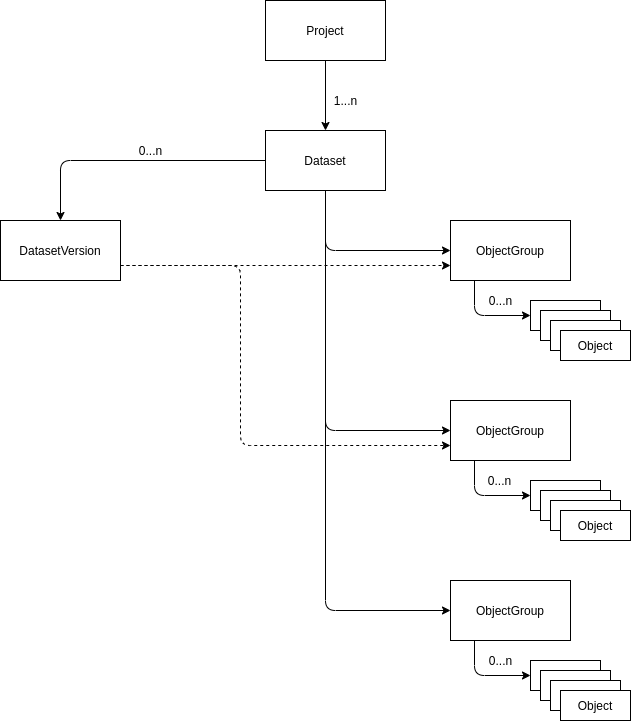

The diagram above was exported from draw.io. Its source (the exported page's mxGraphModel, read from the mxfile embedded in the PNG):
<mxGraphModel dx="1118" dy="785" grid="1" gridSize="10" guides="1" tooltips="1" connect="1" arrows="1" fold="1" page="1" pageScale="1" pageWidth="827" pageHeight="1169" math="0" shadow="0">
  <root>
    <mxCell id="0" />
    <mxCell id="1" parent="0" />
    <mxCell id="3" value="Dataset" style="rounded=0;whiteSpace=wrap;html=1;" vertex="1" parent="1">
      <mxGeometry x="365" y="200" width="120" height="60" as="geometry" />
    </mxCell>
    <mxCell id="4" value="Project" style="rounded=0;whiteSpace=wrap;html=1;" vertex="1" parent="1">
      <mxGeometry x="365" y="70" width="120" height="60" as="geometry" />
    </mxCell>
    <mxCell id="5" value="" style="endArrow=classic;html=1;exitX=0.5;exitY=1;exitDx=0;exitDy=0;entryX=0.5;entryY=0;entryDx=0;entryDy=0;" edge="1" parent="1" source="4" target="3">
      <mxGeometry width="50" height="50" relative="1" as="geometry">
        <mxPoint x="490" y="430" as="sourcePoint" />
        <mxPoint x="540" y="380" as="targetPoint" />
      </mxGeometry>
    </mxCell>
    <mxCell id="7" value="ObjectGroup" style="rounded=0;whiteSpace=wrap;html=1;" vertex="1" parent="1">
      <mxGeometry x="550" y="290" width="120" height="60" as="geometry" />
    </mxCell>
    <mxCell id="8" value="ObjectGroup" style="rounded=0;whiteSpace=wrap;html=1;" vertex="1" parent="1">
      <mxGeometry x="550" y="470" width="120" height="60" as="geometry" />
    </mxCell>
    <mxCell id="9" value="ObjectGroup" style="rounded=0;whiteSpace=wrap;html=1;" vertex="1" parent="1">
      <mxGeometry x="550" y="650" width="120" height="60" as="geometry" />
    </mxCell>
    <mxCell id="10" value="Object" style="rounded=0;whiteSpace=wrap;html=1;" vertex="1" parent="1">
      <mxGeometry x="630" y="370" width="70" height="30" as="geometry" />
    </mxCell>
    <mxCell id="11" value="Object" style="rounded=0;whiteSpace=wrap;html=1;" vertex="1" parent="1">
      <mxGeometry x="640" y="380" width="70" height="30" as="geometry" />
    </mxCell>
    <mxCell id="12" value="Object" style="rounded=0;whiteSpace=wrap;html=1;" vertex="1" parent="1">
      <mxGeometry x="650" y="390" width="70" height="30" as="geometry" />
    </mxCell>
    <mxCell id="13" value="Object" style="rounded=0;whiteSpace=wrap;html=1;" vertex="1" parent="1">
      <mxGeometry x="660" y="400" width="70" height="30" as="geometry" />
    </mxCell>
    <mxCell id="14" value="" style="endArrow=classic;html=1;exitX=0.2;exitY=1;exitDx=0;exitDy=0;exitPerimeter=0;entryX=0;entryY=0.5;entryDx=0;entryDy=0;" edge="1" parent="1" source="7" target="10">
      <mxGeometry width="50" height="50" relative="1" as="geometry">
        <mxPoint x="490" y="430" as="sourcePoint" />
        <mxPoint x="540" y="380" as="targetPoint" />
        <Array as="points">
          <mxPoint x="574" y="385" />
        </Array>
      </mxGeometry>
    </mxCell>
    <mxCell id="15" value="0...n" style="text;html=1;align=center;verticalAlign=middle;resizable=0;points=[];autosize=1;strokeColor=none;" vertex="1" parent="1">
      <mxGeometry x="580" y="360" width="40" height="20" as="geometry" />
    </mxCell>
    <mxCell id="34" value="Object" style="rounded=0;whiteSpace=wrap;html=1;" vertex="1" parent="1">
      <mxGeometry x="630" y="550" width="70" height="30" as="geometry" />
    </mxCell>
    <mxCell id="35" value="Object" style="rounded=0;whiteSpace=wrap;html=1;" vertex="1" parent="1">
      <mxGeometry x="640" y="560" width="70" height="30" as="geometry" />
    </mxCell>
    <mxCell id="36" value="Object" style="rounded=0;whiteSpace=wrap;html=1;" vertex="1" parent="1">
      <mxGeometry x="650" y="570" width="70" height="30" as="geometry" />
    </mxCell>
    <mxCell id="37" value="Object" style="rounded=0;whiteSpace=wrap;html=1;" vertex="1" parent="1">
      <mxGeometry x="660" y="580" width="70" height="30" as="geometry" />
    </mxCell>
    <mxCell id="38" value="" style="endArrow=classic;html=1;exitX=0.2;exitY=1;exitDx=0;exitDy=0;exitPerimeter=0;entryX=0;entryY=0.5;entryDx=0;entryDy=0;" edge="1" parent="1" target="34">
      <mxGeometry width="50" height="50" relative="1" as="geometry">
        <mxPoint x="574" y="530" as="sourcePoint" />
        <mxPoint x="540" y="560" as="targetPoint" />
        <Array as="points">
          <mxPoint x="574" y="565" />
        </Array>
      </mxGeometry>
    </mxCell>
    <mxCell id="39" value="0...n" style="text;html=1;align=center;verticalAlign=middle;resizable=0;points=[];autosize=1;strokeColor=none;" vertex="1" parent="1">
      <mxGeometry x="579" y="540" width="40" height="20" as="geometry" />
    </mxCell>
    <mxCell id="40" value="Object" style="rounded=0;whiteSpace=wrap;html=1;" vertex="1" parent="1">
      <mxGeometry x="630" y="730" width="70" height="30" as="geometry" />
    </mxCell>
    <mxCell id="41" value="Object" style="rounded=0;whiteSpace=wrap;html=1;" vertex="1" parent="1">
      <mxGeometry x="640" y="740" width="70" height="30" as="geometry" />
    </mxCell>
    <mxCell id="42" value="Object" style="rounded=0;whiteSpace=wrap;html=1;" vertex="1" parent="1">
      <mxGeometry x="650" y="750" width="70" height="30" as="geometry" />
    </mxCell>
    <mxCell id="43" value="Object" style="rounded=0;whiteSpace=wrap;html=1;" vertex="1" parent="1">
      <mxGeometry x="660" y="760" width="70" height="30" as="geometry" />
    </mxCell>
    <mxCell id="44" value="" style="endArrow=classic;html=1;exitX=0.2;exitY=1;exitDx=0;exitDy=0;exitPerimeter=0;entryX=0;entryY=0.5;entryDx=0;entryDy=0;" edge="1" parent="1" target="40">
      <mxGeometry width="50" height="50" relative="1" as="geometry">
        <mxPoint x="574" y="710" as="sourcePoint" />
        <mxPoint x="540" y="740" as="targetPoint" />
        <Array as="points">
          <mxPoint x="574" y="745" />
        </Array>
      </mxGeometry>
    </mxCell>
    <mxCell id="45" value="0...n" style="text;html=1;align=center;verticalAlign=middle;resizable=0;points=[];autosize=1;strokeColor=none;" vertex="1" parent="1">
      <mxGeometry x="580" y="720" width="40" height="20" as="geometry" />
    </mxCell>
    <mxCell id="46" value="" style="endArrow=classic;html=1;exitX=0.5;exitY=1;exitDx=0;exitDy=0;entryX=0;entryY=0.5;entryDx=0;entryDy=0;" edge="1" parent="1" source="3" target="7">
      <mxGeometry width="50" height="50" relative="1" as="geometry">
        <mxPoint x="420" y="270" as="sourcePoint" />
        <mxPoint x="540" y="390" as="targetPoint" />
        <Array as="points">
          <mxPoint x="425" y="320" />
        </Array>
      </mxGeometry>
    </mxCell>
    <mxCell id="48" value="" style="endArrow=classic;html=1;exitX=0.5;exitY=1;exitDx=0;exitDy=0;entryX=0;entryY=0.5;entryDx=0;entryDy=0;" edge="1" parent="1" source="3" target="8">
      <mxGeometry width="50" height="50" relative="1" as="geometry">
        <mxPoint x="490" y="440" as="sourcePoint" />
        <mxPoint x="540" y="390" as="targetPoint" />
        <Array as="points">
          <mxPoint x="425" y="500" />
        </Array>
      </mxGeometry>
    </mxCell>
    <mxCell id="49" value="" style="endArrow=classic;html=1;exitX=0.5;exitY=1;exitDx=0;exitDy=0;entryX=0;entryY=0.5;entryDx=0;entryDy=0;" edge="1" parent="1" source="3" target="9">
      <mxGeometry width="50" height="50" relative="1" as="geometry">
        <mxPoint x="490" y="440" as="sourcePoint" />
        <mxPoint x="540" y="390" as="targetPoint" />
        <Array as="points">
          <mxPoint x="425" y="680" />
        </Array>
      </mxGeometry>
    </mxCell>
    <mxCell id="50" value="1...n" style="text;html=1;align=center;verticalAlign=middle;resizable=0;points=[];autosize=1;strokeColor=none;" vertex="1" parent="1">
      <mxGeometry x="425" y="160" width="40" height="20" as="geometry" />
    </mxCell>
    <mxCell id="51" value="DatasetVersion" style="rounded=0;whiteSpace=wrap;html=1;" vertex="1" parent="1">
      <mxGeometry x="100" y="290" width="120" height="60" as="geometry" />
    </mxCell>
    <mxCell id="52" value="" style="endArrow=classic;html=1;exitX=0;exitY=0.5;exitDx=0;exitDy=0;entryX=0.5;entryY=0;entryDx=0;entryDy=0;" edge="1" parent="1" source="3" target="51">
      <mxGeometry width="50" height="50" relative="1" as="geometry">
        <mxPoint x="280" y="230" as="sourcePoint" />
        <mxPoint x="330" y="180" as="targetPoint" />
        <Array as="points">
          <mxPoint x="160" y="230" />
        </Array>
      </mxGeometry>
    </mxCell>
    <mxCell id="53" value="" style="endArrow=classic;html=1;dashed=1;exitX=1;exitY=0.75;exitDx=0;exitDy=0;entryX=0;entryY=0.75;entryDx=0;entryDy=0;" edge="1" parent="1" source="51" target="7">
      <mxGeometry width="50" height="50" relative="1" as="geometry">
        <mxPoint x="490" y="440" as="sourcePoint" />
        <mxPoint x="540" y="390" as="targetPoint" />
      </mxGeometry>
    </mxCell>
    <mxCell id="54" value="" style="endArrow=classic;html=1;dashed=1;exitX=1;exitY=0.75;exitDx=0;exitDy=0;entryX=0;entryY=0.75;entryDx=0;entryDy=0;" edge="1" parent="1" source="51" target="8">
      <mxGeometry width="50" height="50" relative="1" as="geometry">
        <mxPoint x="490" y="440" as="sourcePoint" />
        <mxPoint x="540" y="390" as="targetPoint" />
        <Array as="points">
          <mxPoint x="340" y="335" />
          <mxPoint x="340" y="515" />
        </Array>
      </mxGeometry>
    </mxCell>
    <mxCell id="56" value="0...n" style="text;html=1;align=center;verticalAlign=middle;resizable=0;points=[];autosize=1;strokeColor=none;" vertex="1" parent="1">
      <mxGeometry x="230" y="210" width="40" height="20" as="geometry" />
    </mxCell>
  </root>
</mxGraphModel>